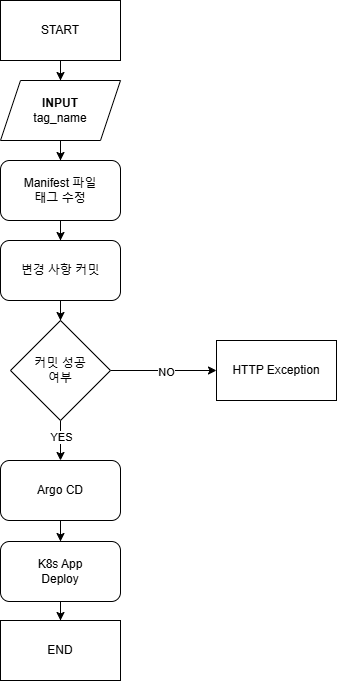

The diagram above was exported from draw.io. Its source (the exported page's mxGraphModel, read from the mxfile embedded in the PNG):
<mxGraphModel dx="2908" dy="1117" grid="1" gridSize="10" guides="1" tooltips="1" connect="1" arrows="1" fold="1" page="1" pageScale="1" pageWidth="827" pageHeight="1169" math="0" shadow="0">
  <root>
    <mxCell id="WIyWlLk6GJQsqaUBKTNV-0" />
    <mxCell id="WIyWlLk6GJQsqaUBKTNV-1" parent="WIyWlLk6GJQsqaUBKTNV-0" />
    <mxCell id="mkKTQVJAhRK8N5-TCUzX-6" value="" style="edgeStyle=orthogonalEdgeStyle;rounded=0;orthogonalLoop=1;jettySize=auto;html=1;" parent="WIyWlLk6GJQsqaUBKTNV-1" source="mkKTQVJAhRK8N5-TCUzX-0" target="mkKTQVJAhRK8N5-TCUzX-1" edge="1">
      <mxGeometry relative="1" as="geometry" />
    </mxCell>
    <mxCell id="mkKTQVJAhRK8N5-TCUzX-0" value="START" style="rounded=0;whiteSpace=wrap;html=1;" parent="WIyWlLk6GJQsqaUBKTNV-1" vertex="1">
      <mxGeometry x="354" y="30" width="120" height="60" as="geometry" />
    </mxCell>
    <mxCell id="mkKTQVJAhRK8N5-TCUzX-7" value="" style="edgeStyle=orthogonalEdgeStyle;rounded=0;orthogonalLoop=1;jettySize=auto;html=1;" parent="WIyWlLk6GJQsqaUBKTNV-1" source="mkKTQVJAhRK8N5-TCUzX-1" target="mkKTQVJAhRK8N5-TCUzX-2" edge="1">
      <mxGeometry relative="1" as="geometry" />
    </mxCell>
    <mxCell id="mkKTQVJAhRK8N5-TCUzX-1" value="&lt;b&gt;INPUT&lt;/b&gt;&lt;div&gt;tag_name&lt;/div&gt;" style="shape=parallelogram;perimeter=parallelogramPerimeter;whiteSpace=wrap;html=1;fixedSize=1;" parent="WIyWlLk6GJQsqaUBKTNV-1" vertex="1">
      <mxGeometry x="354" y="110" width="120" height="60" as="geometry" />
    </mxCell>
    <mxCell id="mkKTQVJAhRK8N5-TCUzX-8" value="" style="edgeStyle=orthogonalEdgeStyle;rounded=0;orthogonalLoop=1;jettySize=auto;html=1;" parent="WIyWlLk6GJQsqaUBKTNV-1" source="mkKTQVJAhRK8N5-TCUzX-2" target="mkKTQVJAhRK8N5-TCUzX-3" edge="1">
      <mxGeometry relative="1" as="geometry" />
    </mxCell>
    <mxCell id="mkKTQVJAhRK8N5-TCUzX-2" value="Manifest 파일&lt;br&gt;태그 수정" style="rounded=1;whiteSpace=wrap;html=1;" parent="WIyWlLk6GJQsqaUBKTNV-1" vertex="1">
      <mxGeometry x="354" y="190" width="120" height="60" as="geometry" />
    </mxCell>
    <mxCell id="mkKTQVJAhRK8N5-TCUzX-9" value="" style="edgeStyle=orthogonalEdgeStyle;rounded=0;orthogonalLoop=1;jettySize=auto;html=1;" parent="WIyWlLk6GJQsqaUBKTNV-1" source="mkKTQVJAhRK8N5-TCUzX-3" target="mkKTQVJAhRK8N5-TCUzX-4" edge="1">
      <mxGeometry relative="1" as="geometry" />
    </mxCell>
    <mxCell id="mkKTQVJAhRK8N5-TCUzX-3" value="변경 사항 커밋" style="rounded=1;whiteSpace=wrap;html=1;" parent="WIyWlLk6GJQsqaUBKTNV-1" vertex="1">
      <mxGeometry x="354" y="270" width="120" height="60" as="geometry" />
    </mxCell>
    <mxCell id="mkKTQVJAhRK8N5-TCUzX-10" value="" style="edgeStyle=orthogonalEdgeStyle;rounded=0;orthogonalLoop=1;jettySize=auto;html=1;" parent="WIyWlLk6GJQsqaUBKTNV-1" source="mkKTQVJAhRK8N5-TCUzX-4" target="mkKTQVJAhRK8N5-TCUzX-5" edge="1">
      <mxGeometry relative="1" as="geometry" />
    </mxCell>
    <mxCell id="mkKTQVJAhRK8N5-TCUzX-11" value="YES" style="edgeLabel;html=1;align=center;verticalAlign=middle;resizable=0;points=[];" parent="mkKTQVJAhRK8N5-TCUzX-10" connectable="0" vertex="1">
      <mxGeometry x="-0.1595" y="1" relative="1" as="geometry">
        <mxPoint x="-1" y="-1" as="offset" />
      </mxGeometry>
    </mxCell>
    <mxCell id="mkKTQVJAhRK8N5-TCUzX-13" value="" style="edgeStyle=orthogonalEdgeStyle;rounded=0;orthogonalLoop=1;jettySize=auto;html=1;" parent="WIyWlLk6GJQsqaUBKTNV-1" source="mkKTQVJAhRK8N5-TCUzX-4" target="mkKTQVJAhRK8N5-TCUzX-12" edge="1">
      <mxGeometry relative="1" as="geometry" />
    </mxCell>
    <mxCell id="mkKTQVJAhRK8N5-TCUzX-14" value="NO" style="edgeLabel;html=1;align=center;verticalAlign=middle;resizable=0;points=[];" parent="mkKTQVJAhRK8N5-TCUzX-13" connectable="0" vertex="1">
      <mxGeometry x="0.0293" y="-1" relative="1" as="geometry">
        <mxPoint as="offset" />
      </mxGeometry>
    </mxCell>
    <mxCell id="mkKTQVJAhRK8N5-TCUzX-4" value="커밋 성공&lt;br&gt;여부" style="rhombus;whiteSpace=wrap;html=1;aspect=fixed;" parent="WIyWlLk6GJQsqaUBKTNV-1" vertex="1">
      <mxGeometry x="364" y="350" width="100" height="100" as="geometry" />
    </mxCell>
    <mxCell id="mkKTQVJAhRK8N5-TCUzX-16" value="" style="edgeStyle=orthogonalEdgeStyle;rounded=0;orthogonalLoop=1;jettySize=auto;html=1;" parent="WIyWlLk6GJQsqaUBKTNV-1" source="mkKTQVJAhRK8N5-TCUzX-5" target="mkKTQVJAhRK8N5-TCUzX-15" edge="1">
      <mxGeometry relative="1" as="geometry" />
    </mxCell>
    <mxCell id="mkKTQVJAhRK8N5-TCUzX-5" value="Argo CD" style="rounded=1;whiteSpace=wrap;html=1;" parent="WIyWlLk6GJQsqaUBKTNV-1" vertex="1">
      <mxGeometry x="354" y="490" width="120" height="60" as="geometry" />
    </mxCell>
    <mxCell id="mkKTQVJAhRK8N5-TCUzX-12" value="HTTP Exception" style="rounded=0;whiteSpace=wrap;html=1;" parent="WIyWlLk6GJQsqaUBKTNV-1" vertex="1">
      <mxGeometry x="570" y="370" width="120" height="60" as="geometry" />
    </mxCell>
    <mxCell id="mkKTQVJAhRK8N5-TCUzX-18" value="" style="edgeStyle=orthogonalEdgeStyle;rounded=0;orthogonalLoop=1;jettySize=auto;html=1;" parent="WIyWlLk6GJQsqaUBKTNV-1" source="mkKTQVJAhRK8N5-TCUzX-15" target="mkKTQVJAhRK8N5-TCUzX-17" edge="1">
      <mxGeometry relative="1" as="geometry" />
    </mxCell>
    <mxCell id="mkKTQVJAhRK8N5-TCUzX-15" value="K8s App&lt;br&gt;Deploy" style="rounded=1;whiteSpace=wrap;html=1;" parent="WIyWlLk6GJQsqaUBKTNV-1" vertex="1">
      <mxGeometry x="354" y="571" width="120" height="60" as="geometry" />
    </mxCell>
    <mxCell id="mkKTQVJAhRK8N5-TCUzX-17" value="END" style="rounded=0;whiteSpace=wrap;html=1;" parent="WIyWlLk6GJQsqaUBKTNV-1" vertex="1">
      <mxGeometry x="354" y="650" width="120" height="60" as="geometry" />
    </mxCell>
  </root>
</mxGraphModel>